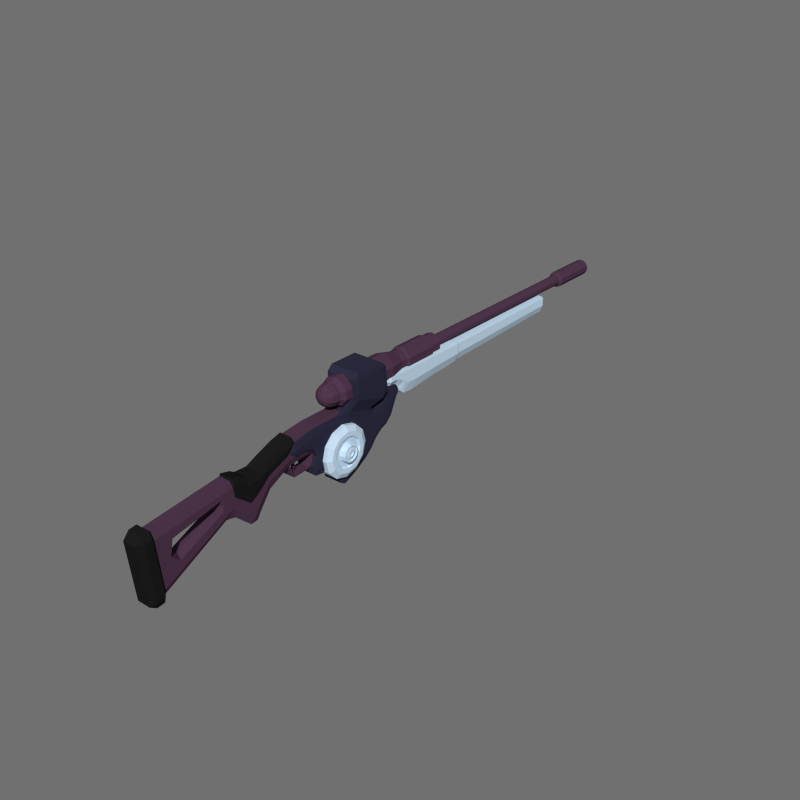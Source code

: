 # Source: Sniper_rifle.blend  (saved by Blender 2.69.0; exported with 4.5.12 LTS)
import bpy
from mathutils import Matrix  # noqa: F401  (used for matrix-valued properties, if any)

bpy.ops.wm.read_factory_settings(use_empty=True)
scene = bpy.context.scene
scene.name = 'Scene'

# ---- collections
col_collection_1 = bpy.data.collections.new('Collection 1'); scene.collection.children.link(col_collection_1)

# ---- materials (node trees are filled in below, after node groups)
mat_main = bpy.data.materials.new('Main')
mat_main.alpha_threshold = 0.0
mat_main.diffuse_color = (0.07999, 0.03811, 0.07191, 1.0)
mat_main.roughness = 0.5
mat_main.line_color = (0.0, 0.0, 0.0, 1.0)
mat_dark = bpy.data.materials.new('Dark')
mat_dark.alpha_threshold = 0.0
mat_dark.diffuse_color = (0.01222, 0.01222, 0.01222, 1.0)
mat_dark.roughness = 0.5
mat_dark.line_color = (0.0, 0.0, 0.0, 1.0)
mat_detail = bpy.data.materials.new('Detail')
mat_detail.alpha_threshold = 0.0
mat_detail.diffuse_color = (0.6025, 0.78, 0.9404, 1.0)
mat_detail.roughness = 0.5
mat_detail.line_color = (0.0, 0.0, 0.0, 1.0)
mat_mid = bpy.data.materials.new('Mid')
mat_mid.alpha_threshold = 0.0
mat_mid.diffuse_color = (0.02826, 0.02864, 0.0578, 1.0)
mat_mid.roughness = 0.5
mat_mid.line_color = (0.0, 0.0, 0.0, 1.0)

# ---- material node trees

# ---- world
world_world = bpy.data.worlds.new('World'); scene.world = world_world
world_world.color = (0.1626, 0.1626, 0.1626)
world_world.use_sun_shadow = False
world_world.sun_shadow_jitter_overblur = 0.0
world_world.cycles.sampling_method = 'NONE'
world_world.cycles.sample_map_resolution = 256
world_world.light_settings.ao_factor = 0.8293

# ---- meshes
me_cube = bpy.data.meshes.new('Cube')
me_cube.from_pydata([(-0.1109, -1.901, -0.9341), (-0.1305, -2.204, 0.2194), (-0.1478, -1.909, -0.8266), (-0.1305, -2.313, 0.08948), (-0.1109, -2.012, 0.1603), (-0.1478, -2.001, 0.05518), (-0.1109, -0.6723, -0.2995), (-0.1478, -0.5489, -0.1479), (-0.1109, -0.4966, -0.3369), (-0.1109, -0.555, 0.3191), (0.1109, -1.901, -0.9341), (0.1478, -1.909, -0.8266), (-0.174, -2.191, 0.09566), (0.1109, -2.012, 0.1603), (-0.1305, -2.202, -0.9858), (0.1478, -2.001, 0.05518), (0.1109, -0.4966, -0.3369), (0.1478, -0.5489, -0.1479), (0.1109, -0.6723, -0.2995), (0.1109, -0.555, 0.3191), (-0.1109, -0.06101, -0.5973), (-0.1109, -0.1941, -0.6146), (-0.1478, -0.1464, -0.5173), (0.1109, -0.06101, -0.5973), (0.1478, -0.1464, -0.5173), (0.1109, -0.1941, -0.6146), (-0.1478, 0.003404, -0.2844), (-0.1109, 0.01563, -0.4778), (0.1109, 0.01563, -0.4778), (0.1478, 0.003404, -0.2844), (-0.1478, 0.2137, -0.01415), (-0.1109, 0.2306, -0.185), (0.1109, 0.2306, -0.185), (0.1478, 0.2137, -0.01415), (-0.1478, 0.6067, 0.1342), (-0.1109, 0.6391, 0.02206), (0.1109, 0.6391, 0.02206), (0.1478, 0.6067, 0.1342), (-0.1109, 0.7382, 0.4844), (-0.1478, 0.7685, 0.3783), (-0.1478, 0.8318, 0.1568), (-0.1109, 0.8638, 0.04469), (0.1109, 0.8638, 0.04469), (0.1478, 0.8318, 0.1568), (0.1478, 0.7685, 0.3783), (0.1109, 0.7382, 0.4844), (-0.1109, 1.165, 0.5312), (-0.1478, 1.182, 0.4237), (-0.1478, 1.225, 0.1601), (-0.1109, 1.243, 0.04793), (0.1109, 1.243, 0.04793), (0.1478, 1.225, 0.1601), (0.1478, 1.182, 0.4237), (0.1109, 1.165, 0.5312), (-0.1478, 1.805, 0.4237), (-0.1109, 1.805, 0.5312), (-0.1109, 1.909, 0.4269), (-0.1478, 1.805, 0.1601), (-0.1109, 1.909, 0.1522), (-0.1109, 1.805, 0.04793), (0.1109, 1.805, 0.04793), (0.1109, 1.909, 0.1522), (0.1478, 1.805, 0.1601), (0.1109, 1.805, 0.5312), (0.1478, 1.805, 0.4237), (0.1109, 1.909, 0.4269), (-0.03696, 0.8638, 0.04469), (0.03696, 0.8638, 0.04469), (-0.1305, -2.073, -1.069), (-0.1478, -1.955, -0.3857), (-0.174, -2.083, -0.9424), (0.1478, -1.955, -0.3857), (-0.1109, 1.909, 0.2896), (-0.1478, 1.805, 0.2919), (0.1478, 1.805, 0.2919), (0.1109, 1.909, 0.2896), (-0.1478, -0.511, 0.03531), (-0.1478, -0.1982, -0.2183), (0.1478, -0.511, 0.03531), (0.1478, -0.1982, -0.2183), (-0.1478, -0.008308, -0.09917), (0.1478, -0.008308, -0.09917), (-0.1478, 0.2041, 0.08307), (0.1478, 0.2041, 0.08307), (-0.1478, 0.5798, 0.2276), (0.1478, 0.5798, 0.2276), (-0.1478, 0.8001, 0.2675), (0.1478, 0.8001, 0.2675), (-0.1478, 1.204, 0.2919), (0.1478, 1.204, 0.2919), (0.1478, -0.535, 0.2145), (-0.1478, -0.542, 0.2141), (-0.161, -0.4532, 0.2553), (-0.1208, -0.5323, 0.3524), (-0.1208, -0.3461, 0.3059), (0.161, -0.4532, 0.2553), (0.1208, -0.3461, 0.3059), (0.1208, -0.5323, 0.3524), (0.161, -0.5129, 0.2515), (0.161, -0.2377, 0.1223), (0.1208, -0.2604, 0.2531), (-0.1208, -0.2604, 0.2531), (-0.161, -0.2377, 0.1223), (0.161, -0.01566, 0.1274), (0.1208, -0.02271, 0.2388), (-0.1208, -0.02271, 0.2388), (-0.161, -0.01566, 0.1274), (0.161, 0.1915, 0.2184), (0.1208, 0.1807, 0.3281), (-0.1208, 0.1807, 0.3281), (-0.161, 0.1915, 0.2184), (0.161, 0.5374, 0.3542), (0.1208, 0.5079, 0.4566), (-0.1208, 0.5079, 0.4566), (-0.161, 0.5374, 0.3542), (0.161, 0.7457, 0.4096), (0.1208, 0.7165, 0.5121), (-0.1208, 0.7165, 0.5121), (-0.161, 0.7457, 0.4096), (0.161, -0.4898, 0.07842), (0.161, -0.1877, -0.1665), (0.161, -0.004353, -0.05143), (0.161, 0.2008, 0.1245), (0.161, 0.5635, 0.2641), (-0.161, -0.4898, 0.07842), (-0.161, -0.1877, -0.1665), (-0.161, -0.004353, -0.05143), (-0.161, 0.2008, 0.1245), (-0.161, 0.5635, 0.2641), (-0.161, -0.5197, 0.251), (-0.1109, 0.6685, 0.02502), (-0.1478, 0.6362, 0.1372), (0.1109, 0.6685, 0.02502), (0.1478, 0.6362, 0.1372), (0.03696, 0.6685, 0.02502), (-0.03696, 0.6685, 0.02502), (-0.1109, 0.7185, -0.1938), (-0.1109, 0.7481, -0.1931), (0.1109, 0.7185, -0.1938), (0.1109, 0.7481, -0.1931), (0.03696, 0.7481, -0.1931), (-0.03696, 0.7481, -0.1931), (-0.1109, 0.7254, -0.2079), (0.1109, 0.7254, -0.2079), (-0.1109, 0.7558, -0.2246), (0.1109, 0.7558, -0.2246), (0.1478, 1.133, 0.4183), (0.1109, 1.114, 0.5256), (-0.1478, 1.133, 0.4183), (-0.1109, 1.114, 0.5256), (-0.1109, 1.198, 0.04754), (-0.1478, 1.178, 0.1597), (0.1109, 1.198, 0.04754), (0.1478, 1.178, 0.1597), (0.03696, 1.198, 0.04754), (-0.03696, 1.198, 0.04754), (0.1478, 1.156, 0.289), (-0.1478, 1.156, 0.289), (-0.1109, 1.074, -0.1819), (0.1109, 1.074, -0.1819), (0.03696, 1.074, -0.1819), (-0.03696, 1.074, -0.1819), (-0.1109, 1.082, -0.2134), (0.1109, 1.082, -0.2134), (-0.1109, 1.127, -0.149), (0.1109, 1.127, -0.149), (0.03696, 1.127, -0.149), (-0.03696, 1.127, -0.149), (-0.1109, 1.15, -0.1719), (0.1109, 1.15, -0.1719), (0.1478, -0.7544, -0.116), (0.1478, -1.594, -0.4937), (0.1478, -1.754, -0.3538), (0.1478, -1.695, -0.07321), (0.1478, -0.73, -0.005425), (0.1478, -0.7548, 0.1001), (-0.1478, -1.594, -0.4938), (-0.1478, -0.7544, -0.116), (-0.1478, -1.754, -0.3538), (-0.1478, -0.7604, 0.09952), (-0.1478, -1.695, -0.07325), (-0.1478, -0.73, -0.005458), (-6.598e-17, -0.8143, -0.1297), (-6.988e-17, -1.673, -0.332), (-6.586e-17, -0.7923, -0.03615), (-6.573e-17, -0.8184, 0.05261), (-5.06e-17, -1.543, -0.4458), (-7.114e-17, -1.634, -0.1018), (-0.2603, 2.933, 0.6491), (0.2603, 3.126, 0.6297), (0.2603, 2.933, 0.6491), (5.354e-17, 2.81, 0.6415), (5.354e-17, 2.943, 0.5277), (5.354e-17, 2.922, 0.7262), (-0.2603, 3.284, 0.5349), (5.354e-17, 3.098, 0.4978), (5.354e-17, 3.155, 0.7276), (-0.2603, 3.126, 0.6297), (0.2603, 3.574, 0.4809), (0.2603, 3.284, 0.5349), (5.354e-17, 3.186, 0.3172), (5.354e-17, 3.382, 0.7276), (5.354e-17, 4.145, 0.7276), (5.354e-17, 3.501, 0.2093), (5.354e-17, 3.647, 0.7276), (-0.2603, 3.574, 0.4809), (-0.2603, 4.129, 0.513), (0.2603, 4.129, 0.513), (5.354e-17, 4.113, 0.2747), (-0.1952, 2.94, 0.5581), (-0.1952, 2.849, 0.6434), (-0.2628, 2.925, 0.7262), (-0.2603, 3.037, 0.6481), (5.354e-17, 3.037, 0.5279), (5.354e-17, 3.037, 0.7276), (0.2603, 3.037, 0.6481), (0.1952, 2.94, 0.5581), (0.2628, 2.925, 0.7262), (0.1952, 2.849, 0.6434), (5.354e-17, 2.858, 0.5485), (5.354e-17, 2.812, 0.7262), (-0.2603, 3.207, 0.5924), (5.354e-17, 3.142, 0.43), (5.354e-17, 3.271, 0.7276), (0.2603, 3.207, 0.5924), (0.1952, 3.105, 0.5308), (0.2628, 3.148, 0.7276), (-0.1952, 3.105, 0.5308), (-0.2628, 3.148, 0.7276), (-0.2603, 3.394, 0.4875), (5.354e-17, 3.287, 0.2225), (5.354e-17, 3.502, 0.7276), (0.2603, 3.394, 0.4875), (-0.2628, 3.357, 0.7276), (-0.1952, 3.211, 0.3716), (0.1952, 3.211, 0.3716), (0.2628, 3.357, 0.7276), (-0.2603, 3.82, 0.4958), (5.354e-17, 3.79, 0.2394), (5.354e-17, 3.85, 0.7276), (0.2603, 3.82, 0.4958), (0.1952, 3.519, 0.2772), (0.2628, 3.629, 0.7276), (-0.1952, 3.519, 0.2772), (-0.2628, 3.629, 0.7276), (-0.2603, 4.748, 0.5318), (5.354e-17, 4.732, 0.3132), (5.354e-17, 4.763, 0.7276), (0.2603, 4.748, 0.5318), (0.2628, 4.141, 0.7276), (-0.2628, 4.141, 0.7276), (-0.1952, 4.117, 0.3343), (0.1952, 4.117, 0.3343), (-0.1446, 2.877, 0.5757), (-0.1956, 2.849, 0.7262), (-0.1952, 3.037, 0.5579), (-0.2628, 3.037, 0.7276), (0.1446, 2.877, 0.5757), (0.1956, 2.849, 0.7262), (0.1952, 3.037, 0.5579), (0.2628, 3.037, 0.7276), (-0.2628, 3.255, 0.7276), (-0.1952, 3.158, 0.4706), (0.1952, 3.158, 0.4706), (0.2628, 3.255, 0.7276), (-0.2628, 3.475, 0.7276), (-0.1952, 3.314, 0.2888), (0.1952, 3.314, 0.2888), (0.2628, 3.475, 0.7276), (-0.2628, 3.843, 0.7276), (-0.1952, 3.797, 0.3035), (0.1952, 3.797, 0.3035), (0.2628, 3.843, 0.7276), (-0.2628, 4.759, 0.7276), (-0.1952, 4.736, 0.3679), (0.1952, 4.736, 0.3679), (0.2628, 4.759, 0.7276), (-0.1547, 7.307, 0.4232), (0.1547, 7.307, 0.4232), (-0.2065, 7.307, 0.7073), (0.2065, 7.307, 0.7073), (0.2062, 7.307, 0.5526), (-1.145e-10, 7.307, 0.38), (-1.145e-10, 7.307, 0.7073), (-0.2062, 7.307, 0.5526), (-0.2425, 4.785, 0.5317), (5.354e-17, 4.799, 0.7135), (5.354e-17, 4.771, 0.3286), (0.2425, 4.785, 0.5317), (0.2429, 4.795, 0.7135), (-0.2429, 4.795, 0.7135), (0.1819, 4.774, 0.3794), (-0.1819, 4.774, 0.3794), (-0.1547, 7.523, 0.4232), (0.1547, 7.523, 0.4232), (-0.2065, 7.523, 0.7073), (0.2065, 7.523, 0.7073), (0.2062, 7.523, 0.5526), (-1.145e-10, 7.523, 0.38), (-1.145e-10, 7.523, 0.7073), (-0.2062, 7.523, 0.5526), (-0.107, 7.583, 0.4628), (0.107, 7.583, 0.4628), (-0.1429, 7.583, 0.7052), (0.1429, 7.583, 0.7052), (0.1427, 7.583, 0.5733), (-7.924e-11, 7.581, 0.426), (-7.924e-11, 7.619, 0.7052), (-0.1427, 7.583, 0.5733), (8.386e-06, 7.619, 0.5733), (1.953e-06, 7.602, 0.4603), (1.664e-16, 1.835, 0.5598), (5.082e-17, 3.003, 0.5598), (0.153, 1.835, 0.6095), (0.153, 3.003, 0.6095), (0.2475, 1.835, 0.7396), (0.2475, 3.003, 0.7396), (0.2475, 1.835, 0.9005), (0.2475, 3.003, 0.9005), (0.153, 1.835, 1.031), (0.153, 3.003, 1.031), (-2.275e-08, 1.835, 1.08), (-2.275e-08, 3.003, 1.08), (-0.153, 1.835, 1.031), (-0.153, 3.003, 1.031), (-0.2475, 1.835, 0.9005), (-0.2475, 3.003, 0.9005), (-0.2475, 1.835, 0.7396), (-0.2475, 3.003, 0.7396), (-0.153, 1.835, 0.6095), (-0.153, 3.003, 0.6095), (1.479e-09, 1.776, 0.6094), (0.1238, 1.776, 0.6497), (0.2003, 1.776, 0.755), (0.2003, 1.776, 0.8851), (0.1238, 1.776, 0.9904), (-1.693e-08, 1.776, 1.031), (-0.1238, 1.776, 0.9904), (-0.2003, 1.776, 0.8851), (-0.2003, 1.776, 0.755), (-0.1238, 1.776, 0.6497), (1.479e-09, 1.714, 0.6094), (0.1238, 1.714, 0.6497), (0.2003, 1.714, 0.755), (0.2003, 1.714, 0.8851), (0.1238, 1.714, 0.9904), (-1.693e-08, 1.714, 1.031), (-0.1238, 1.714, 0.9904), (-0.2003, 1.714, 0.8851), (-0.2003, 1.714, 0.755), (-0.1238, 1.714, 0.6497), (2.986e-09, 1.606, 0.632), (0.1105, 1.606, 0.6679), (0.1788, 1.606, 0.7619), (0.1788, 1.606, 0.8781), (0.1105, 1.606, 0.9721), (-1.345e-08, 1.606, 1.008), (-0.1105, 1.606, 0.9721), (-0.1788, 1.606, 0.8781), (-0.1788, 1.606, 0.7619), (-0.1105, 1.606, 0.6679), (5.572e-09, 1.544, 0.6709), (0.08769, 1.544, 0.6993), (0.1419, 1.544, 0.7739), (0.1419, 1.544, 0.8661), (0.08769, 1.544, 0.9407), (-7.471e-09, 1.544, 0.9692), (-0.08769, 1.544, 0.9407), (-0.1419, 1.544, 0.8661), (-0.1419, 1.544, 0.7739), (-0.08769, 1.544, 0.6993), (1.051e-08, 1.498, 0.7449), (0.04416, 1.498, 0.7593), (0.07145, 1.498, 0.7968), (0.07145, 1.498, 0.8433), (0.04416, 1.498, 0.8808), (3.939e-09, 1.498, 0.8952), (-0.04416, 1.498, 0.8808), (-0.07145, 1.498, 0.8433), (-0.07145, 1.498, 0.7968), (-0.04416, 1.498, 0.7593), (-0.03708, 1.498, 0.8831), (0.04416, 1.486, 0.7968), (-0.04201, 1.486, 0.7968), (8.237e-09, 1.479, 0.7968), (0.04416, 1.486, 0.8433), (-0.03936, 1.486, 0.8433), (6.208e-09, 1.479, 0.8433), (2.807e-09, 1.744, 0.6294), (-0.1121, 1.744, 0.6658), (-0.1813, 1.744, 0.879), (-0.1121, 1.744, 0.9743), (0.1121, 1.744, 0.9743), (0.1813, 1.744, 0.879), (0.1121, 1.744, 0.6658), (-0.1813, 1.744, 0.7611), (-1.386e-08, 1.744, 1.011), (0.1813, 1.744, 0.7611), (0.1096, 3.299, 0.6692), (8.217e-08, 3.299, 0.6336), (0.1773, 3.299, 0.7624), (0.1773, 3.299, 0.8776), (0.1096, 3.299, 0.9708), (6.587e-08, 3.299, 1.006), (-0.1096, 3.299, 0.9708), (-0.1773, 3.299, 0.8776), (-0.1773, 3.299, 0.7624), (-0.1096, 3.299, 0.6692), (0.1096, 4.326, 0.6692), (-2.357e-07, 4.326, 0.6336), (0.1773, 4.326, 0.7624), (0.1773, 4.326, 0.8776), (0.1096, 4.326, 0.9708), (-2.52e-07, 4.326, 1.006), (-0.1096, 4.326, 0.9708), (-0.1773, 4.326, 0.8776), (-0.1773, 4.326, 0.7624), (-0.1096, 4.326, 0.6692), (0.06194, 4.378, 0.7348), (-2.276e-07, 4.378, 0.7147), (0.1002, 4.378, 0.7875), (0.1002, 4.378, 0.8526), (0.06194, 4.378, 0.9053), (-2.369e-07, 4.378, 0.9254), (-0.06194, 4.378, 0.9053), (-0.1002, 4.378, 0.8526), (-0.1002, 4.378, 0.7875), (-0.06194, 4.378, 0.7348), (0.06194, 8.25, 0.7348), (4.876e-07, 8.25, 0.7147), (0.1002, 8.25, 0.7875), (0.1002, 8.25, 0.8526), (0.06194, 8.25, 0.9053), (4.783e-07, 8.25, 0.9254), (-0.06194, 8.25, 0.9053), (-0.1002, 8.25, 0.8526), (-0.1002, 8.25, 0.7875), (-0.06194, 8.25, 0.7348), (0.09104, 8.28, 0.6947), (4.834e-07, 8.28, 0.6652), (0.1473, 8.28, 0.7722), (0.1473, 8.28, 0.8679), (0.09104, 8.28, 0.9453), (4.699e-07, 8.28, 0.9749), (-0.09104, 8.28, 0.9453), (-0.1473, 8.28, 0.8679), (-0.1473, 8.28, 0.7722), (-0.09104, 8.28, 0.6947), (0.09104, 9.222, 0.6947), (4.834e-07, 9.222, 0.6652), (0.1473, 9.222, 0.7722), (0.1473, 9.222, 0.8679), (0.09104, 9.222, 0.9453), (4.699e-07, 9.222, 0.9749), (-0.09104, 9.222, 0.9453), (-0.1473, 9.222, 0.8679), (-0.1473, 9.222, 0.7722), (-0.09104, 9.222, 0.6947), (0.05346, 9.222, 0.7465), (4.888e-07, 9.222, 0.7291), (0.08651, 9.222, 0.7919), (0.08651, 9.222, 0.8481), (0.05346, 9.222, 0.8936), (4.808e-07, 9.222, 0.911), (-0.05346, 9.222, 0.8936), (-0.08651, 9.222, 0.8481), (-0.08651, 9.222, 0.7919), (-0.05346, 9.222, 0.7465), (0.05346, 7.776, 0.7465), (-5.272e-06, 7.776, 0.7291), (0.0865, 7.776, 0.7919), (0.0865, 7.776, 0.8481), (0.05346, 7.776, 0.8936), (-5.28e-06, 7.776, 0.911), (-0.05347, 7.776, 0.8936), (-0.08651, 7.776, 0.8481), (-0.08651, 7.776, 0.7919), (-0.05347, 7.776, 0.7465), (-0.1773, 3.435, 0.8776), (-0.1773, 3.435, 0.7624), (0.1096, 3.435, 0.9708), (2.355e-08, 3.435, 1.006), (0.1096, 3.435, 0.6692), (0.1773, 3.435, 0.7624), (-0.1096, 3.435, 0.6692), (-0.1096, 3.435, 0.9708), (0.1773, 3.435, 0.8776), (3.985e-08, 3.435, 0.6336), (-0.1773, 4.122, 0.8776), (0.1096, 4.122, 0.9708), (0.1096, 4.122, 0.6692), (-0.1773, 4.122, 0.7624), (-1.887e-07, 4.122, 1.006), (0.1773, 4.122, 0.7624), (-0.1096, 4.122, 0.6692), (-0.1096, 4.122, 0.9708), (0.1773, 4.122, 0.8776), (-1.724e-07, 4.122, 0.6336), (-0.2076, 4.091, 0.7526), (-0.2076, 3.466, 0.7526), (-2.117e-07, 4.091, 1.038), (3.687e-08, 3.466, 1.038), (0.2076, 4.091, 0.7526), (0.2076, 3.466, 0.7526), (-0.1283, 4.091, 0.6434), (-0.1283, 3.466, 0.6434), (-0.1283, 4.091, 0.9966), (-0.1283, 3.466, 0.9966), (0.2076, 4.091, 0.8875), (0.2076, 3.466, 0.8875), (-1.927e-07, 4.091, 0.6017), (5.595e-08, 3.466, 0.6017), (0.1283, 3.466, 0.6434), (0.1283, 3.466, 0.9966), (-0.2076, 3.466, 0.8875), (-0.2076, 4.091, 0.8875), (0.1283, 4.091, 0.9966), (0.1283, 4.091, 0.6434), (0.2646, 2.256, -0.1567), (0.2646, 2.193, -0.3923), (0.2646, 2.02, -0.5647), (0.2646, 1.785, -0.6278), (0.2646, 1.549, -0.5647), (0.2646, 1.377, -0.3923), (0.2646, 1.314, -0.1567), (0.2646, 1.377, 0.07877), (0.2646, 1.549, 0.2512), (0.2646, 1.785, 0.3143), (0.2646, 2.02, 0.2512), (0.2646, 2.193, 0.07877), (0.3154, 2.111, -0.3448), (0.3154, 2.161, -0.1567), (0.3154, 1.973, -0.4825), (0.3154, 1.785, -0.5329), (0.3154, 1.597, -0.4825), (0.3154, 1.459, -0.3448), (0.3154, 1.409, -0.1567), (0.3154, 1.459, 0.03134), (0.3154, 1.597, 0.169), (0.3154, 1.785, 0.2194), (0.3154, 1.973, 0.169), (0.3154, 2.111, 0.03134), (0.3154, 2.034, -0.3006), (0.3154, 2.073, -0.1567), (0.3154, 1.929, -0.4059), (0.3154, 1.785, -0.4445), (0.3154, 1.641, -0.4059), (0.3154, 1.536, -0.3006), (0.3154, 1.497, -0.1567), (0.3154, 1.536, -0.01288), (0.3154, 1.641, 0.09244), (0.3154, 1.785, 0.131), (0.3154, 1.929, 0.09244), (0.3154, 2.034, -0.01288), (0.279, 2.017, -0.2906), (0.279, 2.053, -0.1567), (0.279, 1.919, -0.3886), (0.279, 1.785, -0.4244), (0.279, 1.651, -0.3886), (0.279, 1.553, -0.2906), (0.279, 1.517, -0.1567), (0.279, 1.553, -0.0229), (0.279, 1.651, 0.07508), (0.279, 1.785, 0.1109), (0.279, 1.919, 0.07508), (0.279, 2.017, -0.0229), (0.279, 1.935, -0.2433), (0.279, 1.958, -0.1567), (0.279, 1.872, -0.3067), (0.279, 1.785, -0.3299), (0.279, 1.698, -0.3067), (0.279, 1.635, -0.2433), (0.279, 1.612, -0.1567), (0.279, 1.635, -0.07018), (0.279, 1.698, -0.006806), (0.279, 1.785, 0.01639), (0.279, 1.872, -0.006805), (0.279, 1.935, -0.07018), (0.3798, 1.921, -0.2351), (0.3798, 1.942, -0.1567), (0.3798, 1.863, -0.2925), (0.3798, 1.785, -0.3135), (0.3798, 1.707, -0.2925), (0.3798, 1.649, -0.2351), (0.3798, 1.628, -0.1567), (0.3798, 1.649, -0.07835), (0.3798, 1.707, -0.02095), (0.3798, 1.785, 5.402e-05), (0.3798, 1.863, -0.02095), (0.3798, 1.921, -0.07835), (0.385, 1.904, -0.2253), (0.385, 1.922, -0.1567), (0.385, 1.854, -0.2755), (0.385, 1.785, -0.2939), (0.385, 1.716, -0.2755), (0.385, 1.666, -0.2253), (0.385, 1.648, -0.1567), (0.385, 1.666, -0.08818), (0.385, 1.716, -0.03798), (0.385, 1.785, -0.0196), (0.385, 1.854, -0.03798), (0.385, 1.904, -0.08817), (0.3661, 1.882, -0.2129), (0.3661, 1.897, -0.1567), (0.3661, 1.841, -0.2541), (0.3661, 1.785, -0.2691), (0.3661, 1.729, -0.2541), (0.3661, 1.688, -0.2129), (0.3661, 1.673, -0.1567), (0.3661, 1.688, -0.1005), (0.3661, 1.729, -0.05941), (0.3661, 1.785, -0.04435), (0.3661, 1.841, -0.05941), (0.3661, 1.882, -0.1005), (0.3817, 1.829, -0.1822), (0.3817, 1.836, -0.1567), (0.3817, 1.81, -0.2009), (0.3817, 1.785, -0.2077), (0.3817, 1.759, -0.2009), (0.3817, 1.741, -0.1822), (0.3817, 1.734, -0.1567), (0.3817, 1.741, -0.1312), (0.3817, 1.759, -0.1126), (0.3817, 1.785, -0.1058), (0.3817, 1.81, -0.1126), (0.3817, 1.829, -0.1312), (0.3614, 1.829, -0.1822), (0.3614, 1.836, -0.1567), (0.3614, 1.81, -0.2009), (0.3614, 1.785, -0.2077), (0.3614, 1.759, -0.2009), (0.3614, 1.741, -0.1822), (0.3614, 1.734, -0.1567), (0.3614, 1.741, -0.1312), (0.3614, 1.759, -0.1126), (0.3614, 1.785, -0.1058), (0.3614, 1.81, -0.1126), (0.3614, 1.829, -0.1312), (-0.2646, 2.256, -0.1567), (-0.2646, 2.193, -0.3923), (-0.2646, 2.02, -0.5647), (-0.2646, 1.785, -0.6278), (-0.2646, 1.549, -0.5647), (-0.2646, 1.377, -0.3923), (-0.2646, 1.314, -0.1567), (-0.2646, 1.377, 0.07877), (-0.2646, 1.549, 0.2512), (-0.2646, 1.785, 0.3143), (-0.2646, 2.02, 0.2512), (-0.2646, 2.193, 0.07877), (-2.108e-17, 2.256, -0.1567), (-2.108e-17, 2.193, -0.3923), (-2.108e-17, 2.02, -0.5647), (-2.108e-17, 1.785, -0.6278), (-2.108e-17, 1.549, -0.5647), (-2.108e-17, 1.377, -0.3923), (-2.108e-17, 1.314, -0.1567), (-2.108e-17, 1.377, 0.07877), (-2.108e-17, 1.549, 0.2512), (-2.108e-17, 1.785, 0.3143), (-2.108e-17, 2.02, 0.2512), (-2.108e-17, 2.193, 0.07877), (-0.3154, 2.111, -0.3448), (-0.3154, 2.161, -0.1567), (-0.3154, 1.973, -0.4825), (-0.3154, 1.785, -0.5329), (-0.3154, 1.597, -0.4825), (-0.3154, 1.459, -0.3448), (-0.3154, 1.409, -0.1567), (-0.3154, 1.459, 0.03134), (-0.3154, 1.597, 0.169), (-0.3154, 1.785, 0.2194), (-0.3154, 1.973, 0.169), (-0.3154, 2.111, 0.03134), (-0.3154, 2.034, -0.3006), (-0.3154, 2.073, -0.1567), (-0.3154, 1.929, -0.4059), (-0.3154, 1.785, -0.4445), (-0.3154, 1.641, -0.4059), (-0.3154, 1.536, -0.3006), (-0.3154, 1.497, -0.1567), (-0.3154, 1.536, -0.01288), (-0.3154, 1.641, 0.09244), (-0.3154, 1.785, 0.131), (-0.3154, 1.929, 0.09244), (-0.3154, 2.034, -0.01288), (-0.279, 2.017, -0.2906), (-0.279, 2.053, -0.1567), (-0.279, 1.919, -0.3886), (-0.279, 1.785, -0.4244), (-0.279, 1.651, -0.3886), (-0.279, 1.553, -0.2906), (-0.279, 1.517, -0.1567), (-0.279, 1.553, -0.0229), (-0.279, 1.651, 0.07508), (-0.279, 1.785, 0.1109), (-0.279, 1.919, 0.07508), (-0.279, 2.017, -0.0229), (-0.279, 1.935, -0.2433), (-0.279, 1.958, -0.1567), (-0.279, 1.872, -0.3067), (-0.279, 1.785, -0.3299), (-0.279, 1.698, -0.3067), (-0.279, 1.635, -0.2433), (-0.279, 1.612, -0.1567), (-0.279, 1.635, -0.07018), (-0.279, 1.698, -0.006806), (-0.279, 1.785, 0.01639), (-0.279, 1.872, -0.006805), (-0.279, 1.935, -0.07018), (-0.3798, 1.921, -0.2351), (-0.3798, 1.942, -0.1567), (-0.3798, 1.863, -0.2925), (-0.3798, 1.785, -0.3135), (-0.3798, 1.707, -0.2925), (-0.3798, 1.649, -0.2351), (-0.3798, 1.628, -0.1567), (-0.3798, 1.649, -0.07835), (-0.3798, 1.707, -0.02095), (-0.3798, 1.785, 5.402e-05), (-0.3798, 1.863, -0.02095), (-0.3798, 1.921, -0.07835), (-0.385, 1.904, -0.2253), (-0.385, 1.922, -0.1567), (-0.385, 1.854, -0.2755), (-0.385, 1.785, -0.2939), (-0.385, 1.716, -0.2755), (-0.385, 1.666, -0.2253), (-0.385, 1.648, -0.1567), (-0.385, 1.666, -0.08818), (-0.385, 1.716, -0.03798), (-0.385, 1.785, -0.0196), (-0.385, 1.854, -0.03798), (-0.385, 1.904, -0.08817), (-0.3661, 1.882, -0.2129), (-0.3661, 1.897, -0.1567), (-0.3661, 1.841, -0.2541), (-0.3661, 1.785, -0.2691), (-0.3661, 1.729, -0.2541), (-0.3661, 1.688, -0.2129), (-0.3661, 1.673, -0.1567), (-0.3661, 1.688, -0.1005), (-0.3661, 1.729, -0.05941), (-0.3661, 1.785, -0.04435), (-0.3661, 1.841, -0.05941), (-0.3661, 1.882, -0.1005), (-0.3817, 1.829, -0.1822), (-0.3817, 1.836, -0.1567), (-0.3817, 1.81, -0.2009), (-0.3817, 1.785, -0.2077), (-0.3817, 1.759, -0.2009), (-0.3817, 1.741, -0.1822), (-0.3817, 1.734, -0.1567), (-0.3817, 1.741, -0.1312), (-0.3817, 1.759, -0.1126), (-0.3817, 1.785, -0.1058), (-0.3817, 1.81, -0.1126), (-0.3817, 1.829, -0.1312), (-0.3614, 1.829, -0.1822), (-0.3614, 1.836, -0.1567), (-0.3614, 1.81, -0.2009), (-0.3614, 1.785, -0.2077), (-0.3614, 1.759, -0.2009), (-0.3614, 1.741, -0.1822), (-0.3614, 1.734, -0.1567), (-0.3614, 1.741, -0.1312), (-0.3614, 1.759, -0.1126), (-0.3614, 1.785, -0.1058), (-0.3614, 1.81, -0.1126), (-0.3614, 1.829, -0.1312), (-0.1747, 0.7476, 0.1718), (-0.1747, 0.6463, 0.2547), (-0.1884, 0.743, 0.2695), (-0.1747, 0.6454, 0.2738), (-0.1747, 0.7343, 0.3962), (-0.1884, 0.7415, 0.2975), (-0.1747, 0.8769, 0.1909), (-0.1884, 0.8581, 0.2865), (-0.1884, 1.06, 0.2685), (-0.1747, 1.058, 0.1583), (-0.1747, 0.8317, 0.4225), (-0.1747, 1.023, 0.4553), (-0.1884, 1.042, 0.3592), (-0.1884, 0.8502, 0.3267), (0.1747, 0.7476, 0.1718), (0.1884, 0.743, 0.2695), (0.1747, 0.6463, 0.2547), (0.1747, 0.7343, 0.3962), (0.1747, 0.6454, 0.2738), (0.1884, 0.7415, 0.2975), (0.1747, 1.058, 0.1583), (0.1884, 1.06, 0.2685), (0.1884, 0.8581, 0.2865), (0.1747, 0.8769, 0.1909), (0.1747, 1.023, 0.4553), (0.1747, 0.8317, 0.4225), (0.1884, 0.8502, 0.3267), (0.1884, 1.042, 0.3592), (-0.1884, 1.338, 0.3747), (-0.1884, 1.143, 0.367), (-0.1747, 1.144, 0.4646), (-0.1747, 1.338, 0.472), (-0.1884, 1.337, 0.1557), (-0.1884, 1.298, -0.03878), (-0.1747, 1.193, -0.02681), (-0.1747, 1.155, 0.1054), (-0.1884, 1.143, 0.2228), (0.1747, 1.193, -0.02681), (0.1884, 1.298, -0.03878), (0.1884, 1.337, 0.1557), (0.1884, 1.143, 0.2228), (0.1747, 1.155, 0.1054), (0.1747, 1.338, 0.472), (0.1747, 1.144, 0.4646), (0.1884, 1.143, 0.367), (0.1884, 1.338, 0.3747), (-0.1884, 1.947, 0.3393), (-0.1884, 1.753, 0.374), (-0.1747, 1.753, 0.4713), (-0.1861, 1.899, 0.5551), (-0.2014, 1.96, 0.4698), (-0.1884, 1.947, 0.1292), (-0.1884, 1.885, -0.05522), (-0.1884, 1.651, -0.03938), (-0.1884, 1.753, 0.155), (0.1884, 1.947, 0.1292), (0.1884, 1.753, 0.155), (0.1884, 1.651, -0.03938), (0.1884, 1.885, -0.05522), (0.1861, 1.899, 0.5551), (0.1747, 1.753, 0.4713), (0.1884, 1.753, 0.374), (0.1884, 1.947, 0.3393), (0.2014, 1.96, 0.4698), (0.1747, 1.111, -0.1787), (0.1747, 1.133, -0.3324), (0.1884, 1.184, -0.2463), (-0.1747, 1.133, -0.3324), (-0.1747, 1.111, -0.1787), (-0.1884, 1.184, -0.2463), (0.1884, 1.781, -0.1884), (0.1884, 1.555, -0.1618), (0.1747, 1.53, -0.2816), (0.1747, 1.711, -0.2684), (-0.1747, 1.711, -0.2684), (-0.1747, 1.53, -0.2816), (-0.1884, 1.555, -0.1618), (-0.1884, 1.781, -0.1884), (-0.1884, 1.642, 0.1552), (-0.1884, 1.597, -0.03929), (-0.1884, 1.365, -0.03889), (-0.1884, 1.448, 0.1555), (0.1884, 1.448, 0.1555), (0.1884, 1.365, -0.03889), (0.1884, 1.597, -0.03929), (0.1884, 1.642, 0.1552), (0.1747, 1.643, 0.4715), (0.1747, 1.448, 0.4718), (0.1884, 1.448, 0.3745), (0.1884, 1.643, 0.3742), (-0.1747, 1.448, 0.4718), (-0.1747, 1.643, 0.4715), (-0.1884, 1.643, 0.3742), (-0.1884, 1.448, 0.3745), (-0.1747, 1.316, -0.384), (-0.1747, 1.159, -0.3575), (-0.1884, 1.212, -0.2732), (-0.1884, 1.5, -0.1883), (0.1747, 1.159, -0.3575), (0.1747, 1.316, -0.384), (0.1884, 1.5, -0.1883), (0.1884, 1.212, -0.2732), (-0.1884, 2.531, 0.1677), (-0.1884, 2.337, 0.2188), (-0.2014, 2.378, 0.3419), (-0.1851, 2.522, 0.3336), (-0.1747, 2.529, 0.2682), (-0.1884, 2.337, 0.008762), (-0.1884, 2.531, -0.05374), (-0.1884, 2.468, -0.2377), (-0.1884, 2.27, -0.1744), (0.1884, 2.531, -0.05374), (0.1884, 2.337, 0.008762), (0.1884, 2.27, -0.1744), (0.1884, 2.468, -0.2377), (0.1851, 2.522, 0.3336), (0.2014, 2.378, 0.3419), (0.1884, 2.337, 0.2188), (0.1884, 2.531, 0.1677), (0.1747, 2.529, 0.2682), (0.1884, 2.167, -0.3075), (0.1747, 2.109, -0.3916), (0.1742, 2.118, -0.4699), (0.1878, 2.213, -0.5269), (0.1884, 2.362, -0.3727), (-0.1742, 2.118, -0.4699), (-0.1747, 2.109, -0.3916), (-0.1884, 2.167, -0.3075), (-0.1884, 2.362, -0.3727), (-0.1878, 2.213, -0.5269), (-0.1884, 2.798, 0.1062), (-0.1884, 2.607, 0.1499), (-0.1747, 2.615, 0.2478), (-0.1747, 2.762, 0.3077), (-0.1884, 2.866, 0.2904), (-0.1884, 2.516, -0.2545), (-0.1884, 2.59, -0.0739), (-0.1884, 2.785, -0.06303), (-0.1747, 2.768, -0.1732), (-0.1747, 2.617, -0.2836), (0.1747, 2.768, -0.1732), (0.1884, 2.785, -0.06303), (0.1884, 2.59, -0.0739), (0.1884, 2.516, -0.2545), (0.1747, 2.617, -0.2836), (0.1747, 2.762, 0.3077), (0.1747, 2.615, 0.2478), (0.1884, 2.607, 0.1499), (0.1884, 2.798, 0.1062), (0.1884, 2.866, 0.2904), (0.1744, 2.361, -0.5534), (0.1747, 2.505, -0.4275), (0.1884, 2.411, -0.3896), (0.188, 2.214, -0.5273), (-0.1744, 2.361, -0.5534), (-0.188, 2.214, -0.5273), (-0.1884, 2.411, -0.3896), (-0.1747, 2.505, -0.4275), (0.1734, 1.859, -0.5821), (0.1871, 1.903, -0.6734), (0.1875, 2.086, -0.6018), (0.1738, 2.038, -0.5171), (-0.1734, 1.859, -0.5821), (-0.1738, 2.038, -0.5171), (-0.1875, 2.086, -0.6018), (-0.1871, 1.903, -0.6734), (0.1734, 1.96, -0.7701), (0.1736, 2.134, -0.6867), (0.1874, 2.087, -0.602), (0.1871, 1.91, -0.6849), (-0.1734, 1.96, -0.7701), (-0.1871, 1.91, -0.6849), (-0.1874, 2.087, -0.602), (-0.1736, 2.134, -0.6867), (0.1734, 1.799, -0.5916), (0.1734, 1.718, -0.7031), (0.1871, 1.814, -0.6878), (-0.1734, 1.799, -0.5916), (-0.1871, 1.814, -0.6878), (-0.1734, 1.718, -0.7031), (0.1734, 1.832, -0.8182), (0.1871, 1.819, -0.7192), (0.1734, 1.726, -0.7563), (-0.1734, 1.832, -0.8182), (-0.1734, 1.726, -0.7563), (-0.1871, 1.819, -0.7192), (-0.2879, 1.989, 0.8073), (-0.3017, 2.087, 0.7832), (-0.2886, 2.067, 0.6554), (-0.2197, 1.941, 0.626), (0.2879, 1.989, 0.8073), (0.2197, 1.941, 0.626), (0.2886, 2.067, 0.6554), (0.3017, 2.087, 0.7832), (-0.2879, 2.795, 0.5705), (-0.2451, 2.718, 0.4307), (-0.2887, 2.664, 0.4815), (-0.3017, 2.694, 0.6075), (0.2879, 2.795, 0.5705), (0.3017, 2.694, 0.6075), (0.2887, 2.664, 0.4815), (0.2451, 2.718, 0.4307), (-0.2879, 1.988, 1.036), (-0.2879, 2.084, 1.133), (-0.3017, 2.085, 1.036), (0.2879, 1.988, 1.036), (0.3017, 2.085, 1.036), (0.2879, 2.084, 1.133), (-0.2879, 2.745, 1.037), (-0.3017, 2.648, 1.036), (-0.2879, 2.638, 1.133), (0.2879, 2.745, 1.037), (0.2879, 2.638, 1.133), (0.3017, 2.648, 1.036), (-0.1884, 2.939, 0.07489), (-0.1884, 3.023, 0.2554), (-0.1747, 3.12, 0.2305), (-0.1747, 3.036, 0.05505), (-0.1884, 2.897, -0.02188), (-0.1747, 3.008, -0.009612), (-0.1747, 2.878, -0.1325), (0.1747, 2.878, -0.1325), (0.1747, 3.008, -0.009612), (0.1884, 2.897, -0.02188), (0.1747, 3.12, 0.2305), (0.1884, 3.023, 0.2554), (0.1884, 2.939, 0.07489), (0.1747, 3.036, 0.05505), (-0.1747, 2.933, 0.5776), (-0.1747, 3.08, 0.64), (-0.1884, 3.031, 0.5509), (0.1747, 2.933, 0.5776), (0.1884, 3.031, 0.5509), (0.1747, 3.08, 0.64), (-0.1747, 3.263, 0.5064), (-0.1884, 3.163, 0.5235), (-0.1747, 3.213, 0.6125), (0.1747, 3.263, 0.5064), (0.1747, 3.213, 0.6125), (0.1884, 3.163, 0.5235), (-0.02573, 0.8092, 0.01714), (-0.02573, 0.7833, 0.07207), (-0.02573, 0.8862, 0.02954), (-0.02573, 0.9058, 0.05347), (0.02573, 0.8092, 0.01714), (0.02573, 0.7833, 0.07207), (0.02573, 0.8862, 0.02954), (0.02573, 0.9058, 0.05347), (-0.02573, 0.8494, -0.05034), (-0.02573, 0.8097, -0.05551), (0.02573, 0.8494, -0.05034), (0.02573, 0.8097, -0.05551), (-0.02573, 0.8534, -0.104), (-0.02573, 0.823, -0.1302), (0.02573, 0.8534, -0.104), (0.02573, 0.823, -0.1302), (-0.02573, 0.8848, -0.1405), (0.02573, 0.8848, -0.1405), (-0.174, -1.941, -0.9265), (-0.1305, -1.931, -1.053), (-0.174, -2.049, 0.1116), (-0.1305, -2.062, 0.2353), (0.1305, -1.931, -1.053), (0.174, -1.941, -0.9265), (0.174, -2.049, 0.1116), (0.1305, -2.062, 0.2353), (-0.174, -1.995, -0.4075), (0.174, -1.995, -0.4075), (0.1305, -2.202, -0.9858), (0.1305, -2.073, -1.069), (0.174, -2.083, -0.9424), (0.174, -2.191, 0.09566), (0.1305, -2.204, 0.2194), (0.1305, -2.313, 0.08948), (-0.1305, -2.257, -0.4481), (-0.174, -2.137, -0.4234), (0.1305, -2.257, -0.4481), (0.174, -2.137, -0.4234), (0.3771, 1.725, -0.1912), (0.3771, 1.716, -0.1567), (0.3771, 1.819, -0.2165), (0.3771, 1.785, -0.2257), (0.3771, 1.785, -0.0878), (0.3771, 1.819, -0.09704), (0.3771, 1.725, -0.1223), (0.3771, 1.751, -0.2165), (0.3771, 1.845, -0.1223), (0.3771, 1.854, -0.1567), (0.3771, 1.845, -0.1912), (0.3771, 1.751, -0.09704)], [], [(11, 17, 170, 171), (78, 17, 24, 79), (5, 91, 179, 180), (79, 24, 29, 81), (84, 39, 86), (81, 29, 33, 83), (135, 130, 41, 66), (83, 33, 37, 85), (157, 148, 47, 88), (85, 133, 43, 87), (88, 47, 54, 73), (156, 153, 51, 89), (89, 51, 62, 74), (3, 1, 12), (68, 14, 70), (6, 7, 8), (13, 4, 1031, 1035), (11, 71, 1037, 1033), (16, 17, 18), (20, 21, 22), (23, 24, 25), (54, 55, 56), (57, 58, 59), (60, 61, 62), (63, 64, 65), (6, 0, 2, 7), (2, 0, 1029, 1028), (4, 9, 91, 5), (10, 18, 17, 11), (19, 13, 15, 90), (10, 11, 1033, 1032), (21, 8, 7, 22), (16, 25, 24, 17), (22, 26, 27, 20), (29, 24, 23, 28), (31, 27, 26, 30), (28, 32, 33, 29), (32, 36, 37, 33), (30, 34, 35, 31), (130, 35, 34, 131), (132, 42, 43, 133), (146, 52, 53, 147), (148, 39, 38, 149), (150, 41, 40, 151), (152, 50, 51, 153), (72, 58, 57, 73), (74, 62, 61, 75), (50, 60, 62, 51), (63, 53, 52, 64), (48, 57, 59, 49), (54, 47, 46, 55), (6, 18, 10, 0), (55, 63, 65, 56), (60, 59, 58, 61), (25, 21, 20, 23), (0, 10, 1032, 1029), (5, 69, 1036, 1030), (18, 6, 8, 16), (46, 53, 63, 55), (50, 49, 59, 60), (53, 46, 149, 147), (56, 65, 75, 72), (32, 31, 35, 36), (132, 134, 67, 42), (134, 135, 66, 67), (90, 78, 119, 98), (45, 38, 117, 116), (38, 39, 118, 117), (23, 20, 27, 28), (28, 27, 31, 32), (80, 77, 125, 126), (16, 8, 21, 25), (19, 9, 4, 13), (15, 13, 1035, 1034), (39, 84, 128, 118), (82, 80, 126, 127), (85, 44, 115, 123), (44, 45, 116, 115), (91, 9, 93, 129), (84, 82, 127, 128), (71, 15, 1034, 1037), (58, 72, 75, 61), (64, 74, 75, 65), (56, 72, 73, 54), (4, 5, 1030, 1031), (69, 2, 1028, 1036), (52, 89, 74, 64), (146, 156, 89, 52), (48, 88, 73, 57), (78, 79, 120, 119), (151, 157, 88, 48), (76, 91, 129, 124), (30, 82, 84, 34), (131, 84, 86, 40), (26, 80, 82, 30), (22, 77, 80, 26), (81, 83, 122, 121), (7, 76, 77, 22), (91, 76, 181, 179), (90, 15, 173, 175), (9, 19, 97, 93), (124, 92, 102, 125), (83, 85, 123, 122), (77, 76, 124, 125), (19, 90, 98, 97), (44, 85, 87), (79, 81, 121, 120), (125, 102, 106, 126), (126, 106, 110, 127), (127, 110, 114, 128), (93, 94, 92), (96, 97, 95), (95, 99, 100, 96), (102, 92, 94, 101), (99, 103, 104, 100), (106, 102, 101, 105), (103, 107, 108, 104), (110, 106, 105, 109), (112, 108, 107, 111), (114, 110, 109, 113), (111, 115, 116, 112), (118, 114, 113, 117), (93, 97, 96, 94), (109, 108, 112, 113), (105, 104, 108, 109), (101, 100, 104, 105), (94, 96, 100, 101), (112, 116, 117, 113), (111, 123, 115), (107, 122, 123, 111), (103, 121, 122, 107), (99, 120, 121, 103), (95, 119, 120, 99), (98, 119, 95), (98, 95, 97), (124, 129, 92), (129, 93, 92), (118, 128, 114), (34, 84, 131), (36, 35, 136, 138), (134, 132, 139, 140), (36, 132, 133, 37), (41, 130, 131, 40), (85, 37, 133), (130, 135, 141, 137), (136, 137, 144, 142), (136, 142, 143, 138), (35, 130, 137, 136), (132, 36, 138, 139), (135, 134, 140, 141), (143, 142, 144, 145), (139, 138, 143, 145), (140, 139, 159, 160), (145, 144, 162, 163), (40, 86, 157, 151), (44, 87, 156, 146), (67, 66, 155, 154), (42, 67, 154, 152), (42, 152, 153, 43), (49, 150, 151, 48), (47, 148, 149, 46), (44, 146, 147, 45), (87, 43, 153, 156), (147, 149, 38, 45), (86, 39, 148, 157), (66, 41, 150, 155), (144, 137, 158, 162), (139, 145, 163, 159), (137, 141, 161, 158), (141, 140, 160, 161), (162, 168, 169, 163), (159, 163, 169, 165), (160, 159, 165, 166), (162, 158, 164, 168), (158, 161, 167, 164), (161, 160, 166, 167), (164, 167, 155, 150), (165, 169, 50, 152), (169, 168, 49, 50), (166, 165, 152, 154), (167, 166, 154, 155), (168, 164, 150, 49), (182, 184, 181, 177), (185, 187, 180, 179), (71, 11, 171, 172), (17, 78, 174, 170), (78, 90, 175, 174), (15, 71, 172, 173), (172, 171, 186, 183), (171, 170, 182, 186), (69, 5, 180, 178), (2, 69, 178, 176), (7, 2, 176, 177), (76, 7, 177, 181), (173, 172, 183, 187), (174, 175, 185, 184), (187, 183, 178, 180), (184, 185, 179, 181), (183, 186, 176, 178), (186, 182, 177, 176), (175, 173, 187, 185), (170, 174, 184, 182), (188, 209, 253, 210), (188, 210, 211), (188, 211, 256, 212), (188, 212, 255, 209), (189, 226, 260, 215), (189, 215, 259, 225), (189, 225, 263, 224), (189, 224, 264, 226), (190, 216, 259, 215), (190, 215, 260, 217), (190, 217, 218), (190, 218, 257, 216), (191, 219, 257, 218), (191, 218, 258, 220), (191, 220, 254, 210), (191, 210, 253, 219), (192, 209, 255, 213), (192, 213, 259, 216), (192, 216, 257, 219), (192, 219, 253, 209), (193, 217, 260, 214), (193, 214, 256, 211), (193, 211, 254, 220), (193, 220, 258, 217), (194, 234, 262, 221), (194, 221, 261, 233), (194, 233, 265, 229), (194, 229, 266, 234), (195, 225, 259, 213), (195, 213, 255, 227), (195, 227, 262, 222), (195, 222, 263, 225), (196, 228, 256, 214), (196, 214, 260, 226), (196, 226, 264, 223), (196, 223, 261, 228), (197, 227, 255, 212), (197, 212, 256, 228), (197, 228, 261, 221), (197, 221, 262, 227), (198, 242, 268, 232), (198, 232, 267, 241), (198, 241, 271, 240), (198, 240, 272, 242), (199, 236, 264, 224), (199, 224, 263, 235), (199, 235, 267, 232), (199, 232, 268, 236), (200, 235, 263, 222), (200, 222, 262, 234), (200, 234, 266, 230), (200, 230, 267, 235), (201, 233, 261, 223), (201, 223, 264, 236), (201, 236, 268, 231), (201, 231, 265, 233), (202, 250, 269, 239), (202, 239, 272, 249), (202, 249, 276, 247), (202, 247, 273, 250), (203, 241, 267, 230), (203, 230, 266, 243), (203, 243, 270, 238), (203, 238, 271, 241), (204, 244, 265, 231), (204, 231, 268, 242), (204, 242, 272, 239), (204, 239, 269, 244), (205, 243, 266, 229), (205, 229, 265, 244), (205, 244, 269, 237), (205, 237, 270, 243), (206, 251, 270, 237), (206, 237, 269, 250), (206, 250, 273, 245), (206, 245, 274, 251), (207, 249, 272, 240), (207, 240, 271, 252), (207, 252, 275, 248), (207, 248, 276, 249), (208, 252, 271, 238), (208, 238, 270, 251), (208, 251, 274, 246), (208, 246, 275, 252), (285, 292, 274, 245), (285, 245, 273, 290), (286, 290, 273, 247), (286, 247, 276, 289), (287, 291, 275, 246), (287, 246, 274, 292), (288, 289, 276, 248), (288, 248, 275, 291), (289, 288, 281, 280), (291, 287, 282, 278), (290, 286, 283, 279), (292, 285, 284, 277), (288, 291, 278, 281), (287, 292, 277, 282), (286, 289, 280, 283), (285, 290, 279, 284), (279, 283, 299, 295), (277, 284, 300, 293), (281, 278, 294, 297), (282, 277, 293, 298), (283, 280, 296, 299), (284, 279, 295, 300), (280, 281, 297, 296), (278, 282, 298, 294), (296, 297, 305, 304), (294, 298, 306, 302), (295, 299, 307, 303), (293, 300, 308, 301), (297, 294, 302, 305), (298, 293, 301, 306), (299, 296, 304, 307), (300, 295, 303, 308), (301, 310, 306), (305, 309, 307, 304), (307, 309, 308, 303), (306, 310, 302), (310, 301, 308, 309), (302, 310, 309, 305), (218, 217, 258), (211, 210, 254), (311, 312, 314, 313), (313, 314, 316, 315), (315, 316, 318, 317), (317, 318, 320, 319), (319, 320, 322, 321), (321, 322, 324, 323), (323, 324, 326, 325), (325, 326, 328, 327), (316, 314, 398, 400), (327, 328, 330, 329), (329, 330, 312, 311), (325, 327, 339, 338), (389, 388, 341, 350), (323, 325, 338, 337), (321, 323, 337, 336), (319, 321, 336, 335), (317, 319, 335, 334), (311, 313, 332, 331), (315, 317, 334, 333), (313, 315, 333, 332), (329, 311, 331, 340), (327, 329, 340, 339), (347, 348, 358, 357), (391, 390, 348, 347), (393, 392, 345, 344), (388, 394, 342, 341), (390, 395, 349, 348), (392, 396, 346, 345), (394, 397, 343, 342), (395, 389, 350, 349), (396, 391, 347, 346), (397, 393, 344, 343), (354, 355, 365, 364), (344, 345, 355, 354), (341, 342, 352, 351), (348, 349, 359, 358), (345, 346, 356, 355), (342, 343, 353, 352), (349, 350, 360, 359), (346, 347, 357, 356), (343, 344, 354, 353), (350, 341, 351, 360), (361, 362, 372, 371), (351, 352, 362, 361), (358, 359, 369, 368), (355, 356, 366, 365), (352, 353, 363, 362), (359, 360, 370, 369), (356, 357, 367, 366), (353, 354, 364, 363), (360, 351, 361, 370), (357, 358, 368, 367), (368, 369, 379, 378), (365, 366, 376, 375), (362, 363, 373, 372), (369, 370, 380, 379), (366, 367, 377, 381, 376), (363, 364, 374, 373), (370, 361, 371, 380), (367, 368, 378, 377), (364, 365, 375, 374), (378, 386, 381, 377), (382, 384, 371, 372), (373, 382, 372), (379, 383, 386, 378), (383, 384, 387, 386), (376, 387, 385, 375), (380, 383, 379), (375, 385, 374), (371, 384, 383, 380), (374, 385, 382, 373), (386, 387, 376, 381), (385, 387, 384, 382), (333, 334, 393, 397), (336, 337, 391, 396), (339, 340, 389, 395), (332, 333, 397, 394), (335, 336, 396, 392), (338, 339, 395, 390), (331, 332, 394, 388), (334, 335, 392, 393), (337, 338, 390, 391), (340, 331, 388, 389), (491, 488, 415, 416), (312, 330, 407, 399), (330, 328, 406, 407), (328, 326, 405, 406), (326, 324, 404, 405), (324, 322, 403, 404), (322, 320, 402, 403), (320, 318, 401, 402), (314, 312, 399, 398), (318, 316, 400, 401), (413, 412, 422, 423), (492, 489, 412, 413), (493, 490, 408, 410), (494, 491, 416, 417), (495, 492, 413, 414), (496, 493, 410, 411), (497, 494, 417, 409), (488, 495, 414, 415), (489, 496, 411, 412), (490, 497, 409, 408), (420, 418, 428, 430), (410, 408, 418, 420), (417, 416, 426, 427), (414, 413, 423, 424), (411, 410, 420, 421), (409, 417, 427, 419), (415, 414, 424, 425), (412, 411, 421, 422), (408, 409, 419, 418), (416, 415, 425, 426), (434, 433, 443, 444), (427, 426, 436, 437), (424, 423, 433, 434), (421, 420, 430, 431), (419, 427, 437, 429), (425, 424, 434, 435), (422, 421, 431, 432), (418, 419, 429, 428), (426, 425, 435, 436), (423, 422, 432, 433), (441, 440, 450, 451), (431, 430, 440, 441), (429, 437, 447, 439), (435, 434, 444, 445), (432, 431, 441, 442), (428, 429, 439, 438), (436, 435, 445, 446), (433, 432, 442, 443), (430, 428, 438, 440), (437, 436, 446, 447), (449, 457, 467, 459), (439, 447, 457, 449), (445, 444, 454, 455), (442, 441, 451, 452), (438, 439, 449, 448), (446, 445, 455, 456), (443, 442, 452, 453), (440, 438, 448, 450), (447, 446, 456, 457), (444, 443, 453, 454), (465, 464, 474, 475), (455, 454, 464, 465), (452, 451, 461, 462), (448, 449, 459, 458), (456, 455, 465, 466), (453, 452, 462, 463), (450, 448, 458, 460), (457, 456, 466, 467), (454, 453, 463, 464), (451, 450, 460, 461), (468, 469, 477, 476, 475, 474, 473, 472, 471, 470), (462, 461, 471, 472), (458, 459, 469, 468), (466, 465, 475, 476), (463, 462, 472, 473), (460, 458, 468, 470), (467, 466, 476, 477), (464, 463, 473, 474), (461, 460, 470, 471), (459, 467, 477, 469), (398, 399, 487, 482), (402, 401, 486, 480), (405, 404, 485, 478), (399, 407, 484, 487), (401, 400, 483, 486), (404, 403, 481, 485), (407, 406, 479, 484), (400, 398, 482, 483), (403, 402, 480, 481), (406, 405, 478, 479), (484, 479, 499, 505), (489, 492, 500, 516), (497, 490, 517, 510), (485, 481, 501, 507), (490, 493, 502, 517), (486, 483, 503, 509), (491, 494, 504, 498), (487, 484, 505, 511), (492, 495, 506, 500), (478, 485, 507, 514), (512, 511, 510, 517), (513, 509, 508, 516), (514, 507, 506, 515), (511, 505, 504, 510), (509, 503, 502, 508), (507, 501, 500, 506), (505, 499, 498, 504), (503, 512, 517, 502), (501, 513, 516, 500), (499, 514, 515, 498), (496, 489, 516, 508), (488, 491, 498, 515), (483, 482, 512, 503), (495, 488, 515, 506), (482, 487, 511, 512), (481, 480, 513, 501), (494, 497, 510, 504), (480, 486, 509, 513), (479, 478, 514, 499), (493, 496, 508, 502), (650, 518, 519, 651), (651, 519, 520, 652), (652, 520, 521, 653), (653, 521, 522, 654), (654, 522, 523, 655), (655, 523, 524, 656), (656, 524, 525, 657), (657, 525, 526, 658), (658, 526, 527, 659), (659, 527, 528, 660), (526, 525, 537, 538), (660, 528, 529, 661), (661, 529, 518, 650), (537, 536, 548, 549), (523, 522, 534, 535), (518, 529, 541, 531), (520, 519, 530, 532), (527, 526, 538, 539), (524, 523, 535, 536), (521, 520, 532, 533), (528, 527, 539, 540), (519, 518, 531, 530), (525, 524, 536, 537), (522, 521, 533, 534), (529, 528, 540, 541), (549, 548, 560, 561), (534, 533, 545, 546), (541, 540, 552, 553), (530, 531, 543, 542), (538, 537, 549, 550), (535, 534, 546, 547), (531, 541, 553, 543), (532, 530, 542, 544), (539, 538, 550, 551), (536, 535, 547, 548), (533, 532, 544, 545), (540, 539, 551, 552), (546, 545, 557, 558), (553, 552, 564, 565), (542, 543, 555, 554), (550, 549, 561, 562), (547, 546, 558, 559), (543, 553, 565, 555), (544, 542, 554, 556), (551, 550, 562, 563), (548, 547, 559, 560), (545, 544, 556, 557), (552, 551, 563, 564), (569, 568, 580, 581), (564, 563, 575, 576), (561, 560, 572, 573), (558, 557, 569, 570), (565, 564, 576, 577), (554, 555, 567, 566), (562, 561, 573, 574), (559, 558, 570, 571), (555, 565, 577, 567), (556, 554, 566, 568), (563, 562, 574, 575), (560, 559, 571, 572), (581, 580, 592, 593), (576, 575, 587, 588), (573, 572, 584, 585), (570, 569, 581, 582), (577, 576, 588, 589), (566, 567, 579, 578), (574, 573, 585, 586), (571, 570, 582, 583), (567, 577, 589, 579), (568, 566, 578, 580), (575, 574, 586, 587), (572, 571, 583, 584), (596, 595, 607, 608), (588, 587, 599, 600), (585, 584, 596, 597), (582, 581, 593, 594), (589, 588, 600, 601), (578, 579, 591, 590), (586, 585, 597, 598), (583, 582, 594, 595), (579, 589, 601, 591), (580, 578, 590, 592), (587, 586, 598, 599), (584, 583, 595, 596), (1049, 1048, 619, 620), (593, 592, 604, 605), (600, 599, 611, 612), (597, 596, 608, 609), (594, 593, 605, 606), (601, 600, 612, 613), (590, 591, 603, 602), (598, 597, 609, 610), (595, 594, 606, 607), (591, 601, 613, 603), (592, 590, 602, 604), (599, 598, 610, 611), (623, 622, 634, 635), (1051, 1050, 616, 617), (1053, 1052, 623, 624), (1054, 1049, 620, 621), (1055, 1051, 617, 618), (1056, 1053, 624, 625), (1058, 1057, 615, 614), (1059, 1054, 621, 622), (1048, 1055, 618, 619), (1057, 1056, 625, 615), (1050, 1058, 614, 616), (1052, 1059, 622, 623), (626, 627, 637, 636, 635, 634, 633, 632, 631, 630, 629, 628), (620, 619, 631, 632), (617, 616, 628, 629), (624, 623, 635, 636), (621, 620, 632, 633), (618, 617, 629, 630), (625, 624, 636, 637), (614, 615, 627, 626), (622, 621, 633, 634), (619, 618, 630, 631), (615, 625, 637, 627), (616, 614, 626, 628), (650, 651, 639, 638), (651, 652, 640, 639), (652, 653, 641, 640), (653, 654, 642, 641), (654, 655, 643, 642), (655, 656, 644, 643), (656, 657, 645, 644), (657, 658, 646, 645), (658, 659, 647, 646), (659, 660, 648, 647), (646, 670, 669, 645), (660, 661, 649, 648), (661, 650, 638, 649), (669, 681, 680, 668), (643, 667, 666, 642), (638, 663, 673, 649), (640, 664, 662, 639), (647, 671, 670, 646), (644, 668, 667, 643), (641, 665, 664, 640), (648, 672, 671, 647), (639, 662, 663, 638), (645, 669, 668, 644), (642, 666, 665, 641), (649, 673, 672, 648), (681, 693, 692, 680), (666, 678, 677, 665), (673, 685, 684, 672), (662, 674, 675, 663), (670, 682, 681, 669), (667, 679, 678, 666), (663, 675, 685, 673), (664, 676, 674, 662), (671, 683, 682, 670), (668, 680, 679, 667), (665, 677, 676, 664), (672, 684, 683, 671), (696, 708, 707, 695), (678, 690, 689, 677), (685, 697, 696, 684), (674, 686, 687, 675), (682, 694, 693, 681), (679, 691, 690, 678), (675, 687, 697, 685), (676, 688, 686, 674), (683, 695, 694, 682), (680, 692, 691, 679), (677, 689, 688, 676), (684, 696, 695, 683), (701, 713, 712, 700), (693, 705, 704, 692), (690, 702, 701, 689), (697, 709, 708, 696), (686, 698, 699, 687), (694, 706, 705, 693), (691, 703, 702, 690), (687, 699, 709, 697), (688, 700, 698, 686), (695, 707, 706, 694), (692, 704, 703, 691), (689, 701, 700, 688), (713, 725, 724, 712), (708, 720, 719, 707), (705, 717, 716, 704), (702, 714, 713, 701), (709, 721, 720, 708), (698, 710, 711, 699), (706, 718, 717, 705), (703, 715, 714, 702), (699, 711, 721, 709), (700, 712, 710, 698), (707, 719, 718, 706), (704, 716, 715, 703), (728, 740, 739, 727), (720, 732, 731, 719), (717, 729, 728, 716), (714, 726, 725, 713), (721, 733, 732, 720), (710, 722, 723, 711), (718, 730, 729, 717), (715, 727, 726, 714), (711, 723, 733, 721), (712, 724, 722, 710), (719, 731, 730, 718), (716, 728, 727, 715), (740, 752, 751, 739), (725, 737, 736, 724), (732, 744, 743, 731), (729, 741, 740, 728), (726, 738, 737, 725), (733, 745, 744, 732), (722, 734, 735, 723), (730, 742, 741, 729), (727, 739, 738, 726), (723, 735, 745, 733), (724, 736, 734, 722), (731, 743, 742, 730), (755, 767, 766, 754), (737, 749, 748, 736), (744, 756, 755, 743), (741, 753, 752, 740), (738, 750, 749, 737), (745, 757, 756, 744), (734, 746, 747, 735), (742, 754, 753, 741), (739, 751, 750, 738), (735, 747, 757, 745), (736, 748, 746, 734), (743, 755, 754, 742), (758, 760, 761, 762, 763, 764, 765, 766, 767, 768, 769, 759), (752, 764, 763, 751), (749, 761, 760, 748), (756, 768, 767, 755), (753, 765, 764, 752), (750, 762, 761, 749), (757, 769, 768, 756), (746, 758, 759, 747), (754, 766, 765, 753), (751, 763, 762, 750), (747, 759, 769, 757), (748, 760, 758, 746), (786, 788, 773, 771), (792, 796, 789, 785), (797, 791, 810, 814), (795, 780, 774, 787), (772, 775, 783, 777), (778, 782, 799, 806), (803, 850, 866, 839), (790, 779, 805, 811), (802, 798, 863, 851), (781, 794, 813, 800), (876, 889, 916, 902), (849, 823, 846, 867), (819, 829, 961, 959), (828, 840, 890, 883), (878, 872, 901, 906), (847, 822, 880, 897), (821, 816, 873, 877), (827, 854, 870, 841), (833, 886, 970, 962), (815, 809, 852, 858), (843, 844, 896, 891), (853, 808, 836, 871), (801, 812, 857, 860), (807, 804, 838, 834), (884, 894, 922, 913), (888, 881, 912, 917), (874, 820, 958, 966), (869, 864, 845, 842), (832, 825, 882, 887), (859, 855, 826, 831), (919, 995, 1009, 1002), (918, 911, 993, 996), (892, 895, 933, 931), (928, 932, 947, 944), (898, 879, 905, 926), (885, 875, 965, 971), (935, 941, 955, 948), (907, 900, 984, 988), (923, 893, 930, 938), (899, 925, 942, 934), (956, 960, 975, 972), (945, 949, 954, 952), (940, 936, 950, 953), (939, 929, 946, 951), (968, 964, 978, 981), (848, 862, 817, 824), (861, 856, 830, 818), (835, 837, 865, 868), (989, 987, 997, 992), (967, 957, 974, 979), (963, 969, 983, 976), (994, 986, 1004, 1007), (909, 914, 921, 927), (903, 915, 1001, 998), (985, 904, 1000, 1005), (924, 920, 937, 943), (910, 908, 990, 991), (999, 1003, 1008, 1006), (770, 771, 772), (773, 774, 775), (776, 777, 778, 779), (780, 781, 782, 783), (784, 785, 786), (787, 788, 789), (790, 791, 792, 793), (794, 795, 796, 797), (798, 799, 800, 801), (802, 803, 804, 805, 806), (807, 808, 809, 810, 811), (812, 813, 814, 815), (816, 817, 818, 819, 820), (821, 822, 823, 824), (825, 826, 827, 828), (829, 830, 831, 832, 833), (834, 835, 836), (837, 838, 839), (840, 841, 842, 843), (844, 845, 846, 847), (848, 849, 850, 851), (852, 853, 854, 855), (856, 857, 858, 859), (860, 861, 862, 863), (864, 865, 866, 867), (868, 869, 870, 871), (872, 873, 874, 875, 876), (877, 878, 879, 880), (881, 882, 883, 884), (885, 886, 887, 888, 889), (890, 891, 892, 893, 894), (895, 896, 897, 898, 899), (900, 901, 902, 903, 904), (905, 906, 907, 908, 909), (910, 911, 912, 913, 914), (915, 916, 917, 918, 919), (920, 921, 922, 923), (924, 925, 926, 927), (928, 929, 930, 931), (932, 933, 934, 935), (936, 937, 938, 939), (940, 941, 942, 943), (944, 945, 946), (947, 948, 949), (950, 951, 952), (953, 954, 955), (956, 957, 958, 959), (960, 961, 962, 963), (964, 965, 966, 967), (968, 969, 970, 971), (972, 973, 974), (975, 976, 977), (978, 979, 980), (981, 982, 983), (984, 985, 986, 987), (988, 989, 990), (991, 992, 993), (994, 995, 996, 997), (998, 999, 1000), (1001, 1002, 1003), (1004, 1005, 1006), (1007, 1008, 1009), (776, 770, 772, 777), (771, 773, 775, 772), (774, 780, 783, 775), (782, 778, 777, 783), (793, 776, 779, 790), (780, 795, 794, 781), (796, 792, 791, 797), (784, 793, 792, 785), (795, 787, 789, 796), (788, 786, 785, 789), (770, 784, 786, 771), (787, 774, 773, 788), (798, 802, 806, 799), (811, 805, 804, 807), (800, 813, 812, 801), (814, 810, 809, 815), (797, 814, 813, 794), (799, 782, 781, 800), (805, 779, 778, 806), (790, 811, 810, 791), (816, 821, 824, 817), (843, 891, 890, 840), (818, 830, 829, 819), (831, 826, 825, 832), (848, 824, 823, 849), (852, 809, 808, 853), (859, 831, 830, 856), (863, 798, 801, 860), (834, 838, 837, 835), (842, 845, 844, 843), (867, 846, 845, 864), (871, 836, 835, 868), (803, 839, 838, 804), (836, 808, 807, 834), (822, 847, 846, 823), (840, 828, 827, 841), (802, 851, 850, 803), (826, 855, 854, 827), (815, 858, 857, 812), (817, 862, 861, 818), (839, 866, 865, 837), (841, 870, 869, 842), (853, 871, 870, 854), (849, 867, 866, 850), (864, 869, 868, 865), (855, 859, 858, 852), (862, 848, 851, 863), (856, 861, 860, 857), (872, 878, 877, 873), (878, 906, 905, 879), (875, 885, 889, 876), (887, 882, 881, 888), (891, 896, 895, 892), (879, 898, 897, 880), (894, 884, 883, 890), (882, 825, 828, 883), (832, 887, 886, 833), (873, 816, 820, 874), (880, 822, 821, 877), (847, 897, 896, 844), (900, 907, 906, 901), (914, 909, 908, 910), (902, 916, 915, 903), (917, 912, 911, 918), (920, 924, 927, 921), (909, 927, 926, 905), (921, 914, 913, 922), (925, 899, 898, 926), (884, 913, 912, 881), (916, 889, 888, 917), (893, 923, 922, 894), (901, 872, 876, 902), (931, 933, 932, 928), (936, 940, 943, 937), (941, 935, 934, 942), (929, 939, 938, 930), (923, 938, 937, 920), (942, 925, 924, 943), (933, 895, 899, 934), (930, 893, 892, 931), (944, 947, 949, 945), (952, 954, 953, 950), (954, 949, 948, 955), (945, 952, 951, 946), (928, 944, 946, 929), (950, 936, 939, 951), (955, 941, 940, 953), (947, 932, 935, 948), (959, 961, 960, 956), (964, 968, 971, 965), (962, 970, 969, 963), (966, 958, 957, 967), (874, 966, 965, 875), (970, 886, 885, 971), (819, 959, 958, 820), (833, 962, 961, 829), (972, 975, 977, 973), (980, 982, 981, 978), (976, 983, 982, 977), (979, 974, 973, 980), (968, 981, 983, 969), (975, 960, 963, 976), (974, 957, 956, 972), (978, 964, 967, 979), (987, 989, 988, 984), (991, 990, 989, 992), (986, 994, 997, 987), (996, 993, 992, 997), (910, 991, 993, 911), (995, 919, 918, 996), (907, 988, 990, 908), (984, 900, 904, 985), (998, 1001, 1003, 999), (1006, 1008, 1007, 1004), (1008, 1003, 1002, 1009), (1005, 1000, 999, 1006), (903, 998, 1000, 904), (1004, 986, 985, 1005), (994, 1007, 1009, 995), (1001, 915, 919, 1002), (776, 793, 784, 770), (1010, 1011, 1013, 1012), (1012, 1013, 1017, 1016), (1016, 1017, 1015, 1014), (1014, 1015, 1011, 1010), (1010, 1012, 1018, 1019), (1017, 1013, 1011, 1015), (1018, 1020, 1024, 1022), (1016, 1014, 1021, 1020), (1014, 1010, 1019, 1021), (1012, 1016, 1020, 1018), (1024, 1025, 1027), (1020, 1021, 1025, 1024), (1019, 1018, 1022, 1023), (1021, 1019, 1023, 1025), (1023, 1022, 1026), (1022, 1024, 1027, 1026), (1025, 1023, 1026, 1027), (1028, 1029, 68, 70), (1036, 1028, 70, 1045), (1033, 1037, 1047, 1040), (1029, 1032, 1039, 68), (1034, 1035, 1042, 1041), (1031, 1030, 12, 1), (1037, 1034, 1041, 1047), (1035, 1031, 1, 1042), (1030, 1036, 1045, 12), (1032, 1033, 1040, 1039), (1039, 1040, 1038), (1042, 1043, 1041), (1044, 3, 12, 1045), (1046, 1038, 1040, 1047), (1042, 1, 3, 1043), (68, 1039, 1038, 14), (1043, 3, 1044, 1046), (1038, 1046, 1044, 14), (1043, 1046, 1047, 1041), (14, 1044, 1045, 70), (982, 980, 973, 977), (611, 610, 1059, 1052), (604, 602, 1058, 1050), (603, 613, 1056, 1057), (607, 606, 1055, 1048), (610, 609, 1054, 1059), (602, 603, 1057, 1058), (613, 612, 1053, 1056), (606, 605, 1051, 1055), (609, 608, 1049, 1054), (612, 611, 1052, 1053), (605, 604, 1050, 1051), (608, 607, 1048, 1049), (557, 556, 568, 569)])
me_cube.polygons.foreach_set('material_index', [0, 0, 0, 0, 0, 0, 0, 0, 0, 0, 0, 0, 0, 1, 1, 0, 1, 1, 0, 0, 0, 0, 0, 0, 0, 0, 1, 0, 0, 0, 1, 0, 0, 0, 0, 0, 0, 0, 0, 0, 0, 0, 0, 0, 0, 0, 0, 0, 0, 0, 0, 0, 0, 0, 0, 1, 1, 0, 0, 0, 0, 0, 0, 0, 0, 1, 1, 1, 0, 0, 1, 0, 0, 1, 1, 1, 1, 1, 1, 1, 1, 0, 0, 0, 1, 1, 0, 0, 0, 1, 0, 1, 0, 0, 0, 0, 1, 0, 0, 0, 1, 1, 1, 1, 1, 0, 1, 1, 1, 1, 1, 1, 1, 1, 1, 1, 1, 1, 1, 1, 1, 1, 1, 1, 1, 1, 1, 1, 1, 1, 1, 1, 1, 1, 1, 1, 1, 1, 0, 0, 0, 0, 0, 0, 0, 0, 0, 0, 0, 0, 0, 0, 0, 0, 0, 0, 0, 0, 0, 0, 0, 0, 0, 0, 0, 0, 0, 0, 0, 0, 0, 0, 0, 0, 0, 0, 0, 0, 0, 0, 0, 0, 0, 0, 0, 0, 0, 0, 0, 0, 0, 0, 0, 0, 0, 0, 0, 0, 0, 0, 0, 0, 2, 2, 2, 2, 2, 2, 2, 2, 2, 2, 2, 2, 2, 2, 2, 2, 2, 2, 2, 2, 2, 2, 2, 2, 2, 2, 2, 2, 2, 2, 2, 2, 2, 2, 2, 2, 2, 2, 2, 2, 2, 2, 2, 2, 2, 2, 2, 2, 2, 2, 2, 2, 2, 2, 2, 2, 2, 2, 2, 2, 2, 2, 2, 2, 2, 2, 2, 2, 2, 2, 2, 2, 2, 2, 2, 2, 2, 2, 2, 2, 2, 2, 2, 2, 2, 2, 2, 2, 2, 2, 2, 2, 2, 2, 2, 2, 2, 2, 2, 2, 2, 2, 2, 2, 2, 2, 2, 2, 2, 2, 2, 2, 2, 2, 2, 2, 2, 2, 2, 2, 2, 2, 2, 2, 0, 0, 0, 0, 0, 0, 0, 0, 0, 0, 0, 0, 0, 0, 0, 0, 0, 0, 0, 0, 0, 0, 0, 0, 0, 0, 0, 0, 0, 0, 0, 0, 0, 0, 0, 0, 0, 0, 0, 0, 0, 0, 0, 0, 0, 0, 0, 0, 0, 0, 0, 0, 0, 0, 0, 0, 0, 0, 0, 0, 0, 0, 0, 0, 0, 0, 0, 0, 0, 0, 0, 0, 0, 0, 0, 0, 0, 0, 0, 0, 0, 0, 0, 0, 0, 0, 0, 0, 0, 0, 0, 0, 0, 0, 0, 0, 0, 0, 0, 0, 0, 0, 0, 0, 0, 0, 0, 0, 0, 0, 0, 0, 0, 0, 0, 0, 0, 0, 0, 0, 0, 0, 0, 0, 0, 0, 0, 0, 0, 0, 0, 0, 0, 0, 0, 0, 0, 0, 0, 0, 0, 0, 0, 0, 0, 0, 0, 0, 0, 0, 0, 0, 0, 0, 0, 0, 0, 0, 0, 0, 0, 0, 0, 0, 0, 0, 0, 0, 0, 0, 0, 0, 0, 0, 0, 0, 0, 0, 0, 0, 0, 0, 0, 0, 0, 0, 0, 0, 0, 0, 0, 0, 0, 0, 0, 0, 0, 0, 0, 0, 0, 0, 0, 2, 2, 2, 2, 2, 2, 2, 2, 2, 2, 2, 2, 2, 2, 2, 2, 2, 2, 2, 2, 2, 2, 2, 2, 2, 2, 2, 2, 2, 2, 2, 2, 2, 2, 2, 2, 2, 2, 2, 2, 2, 2, 2, 2, 2, 2, 2, 2, 2, 2, 2, 2, 2, 2, 2, 2, 2, 2, 2, 2, 2, 2, 2, 2, 2, 2, 2, 2, 2, 2, 2, 2, 2, 2, 2, 2, 2, 2, 2, 2, 2, 2, 2, 2, 2, 2, 2, 2, 2, 2, 2, 2, 2, 2, 2, 2, 2, 2, 2, 2, 2, 2, 2, 2, 2, 2, 2, 2, 2, 2, 2, 2, 2, 2, 2, 2, 2, 2, 2, 2, 2, 2, 2, 2, 2, 2, 2, 2, 2, 2, 2, 2, 2, 2, 2, 2, 2, 2, 2, 2, 2, 2, 2, 2, 2, 2, 2, 2, 2, 2, 2, 2, 2, 2, 2, 2, 2, 2, 2, 2, 2, 2, 2, 2, 2, 2, 2, 2, 2, 2, 2, 2, 2, 2, 2, 2, 2, 2, 2, 2, 2, 2, 2, 2, 2, 2, 2, 2, 2, 2, 2, 2, 2, 2, 2, 2, 2, 2, 2, 2, 2, 2, 2, 2, 2, 2, 2, 2, 2, 2, 2, 2, 2, 2, 2, 2, 2, 2, 2, 2, 2, 2, 2, 2, 2, 2, 2, 2, 2, 2, 2, 2, 2, 2, 2, 2, 2, 2, 2, 2, 2, 3, 3, 3, 3, 3, 3, 3, 3, 3, 3, 3, 3, 3, 3, 3, 3, 3, 3, 3, 3, 3, 3, 3, 3, 3, 3, 3, 3, 3, 3, 3, 3, 3, 3, 3, 3, 3, 3, 3, 3, 3, 3, 3, 3, 3, 3, 3, 3, 3, 3, 3, 3, 3, 3, 3, 3, 3, 3, 3, 3, 3, 3, 3, 3, 3, 3, 3, 3, 3, 3, 3, 3, 3, 3, 3, 3, 3, 3, 3, 3, 3, 3, 3, 3, 3, 3, 3, 3, 3, 3, 3, 3, 3, 3, 3, 3, 3, 3, 3, 3, 3, 3, 3, 3, 3, 3, 3, 3, 3, 3, 3, 3, 3, 3, 3, 3, 3, 3, 3, 3, 3, 3, 3, 3, 3, 3, 3, 3, 3, 3, 3, 3, 3, 3, 3, 3, 3, 3, 3, 3, 3, 3, 3, 3, 3, 3, 3, 3, 3, 3, 3, 3, 3, 3, 3, 3, 3, 3, 3, 3, 3, 3, 3, 3, 3, 3, 3, 3, 3, 3, 3, 3, 3, 3, 3, 3, 3, 3, 3, 3, 3, 3, 3, 3, 3, 3, 3, 3, 3, 3, 3, 3, 3, 3, 3, 3, 3, 3, 3, 3, 3, 3, 3, 3, 3, 3, 3, 3, 3, 3, 3, 3, 3, 3, 3, 3, 3, 3, 3, 3, 3, 3, 3, 3, 3, 3, 3, 3, 3, 3, 3, 3, 3, 3, 3, 3, 3, 3, 3, 3, 3, 0, 0, 0, 0, 0, 0, 0, 0, 0, 0, 0, 0, 0, 0, 0, 0, 0, 1, 1, 1, 1, 1, 1, 1, 1, 1, 1, 1, 1, 1, 1, 1, 1, 1, 1, 1, 1, 3, 2, 2, 2, 2, 2, 2, 2, 2, 2, 2, 2, 2, 2])
me_cube.materials.append(mat_main)
me_cube.materials.append(mat_dark)
me_cube.materials.append(mat_detail)
me_cube.materials.append(mat_mid)
me_cube.use_remesh_preserve_volume = False
me_cube.use_remesh_preserve_attributes = False
me_cube.use_mirror_vertex_groups = False
me_cube.update()

# ---- objects
ob_sniperrifle = bpy.data.objects.new('SniperRifle', me_cube)

# ---- transforms, parenting, visibility, modifiers, constraints
ob_sniperrifle.location = (0.0, 0.0, 0.0)
ob_sniperrifle.lineart.crease_threshold = 0.0

# ---- collection membership
col_collection_1.objects.link(ob_sniperrifle)

# ---- scene / render settings (as saved in the file)
scene.frame_start = 1; scene.frame_end = 250; scene.frame_set(0)
scene.render.engine = 'CYCLES'
scene.render.resolution_x = 1000
scene.render.resolution_y = 1000
scene.render.dither_intensity = 0.0
scene.cycles.use_denoising = False
scene.cycles.samples = 200
scene.cycles.sampling_pattern = 'TABULATED_SOBOL'
scene.cycles.light_sampling_threshold = 0.0
scene.cycles.use_adaptive_sampling = False
scene.cycles.use_light_tree = False
scene.cycles.caustics_reflective = False
scene.cycles.caustics_refractive = False
scene.cycles.blur_glossy = 0.0
scene.cycles.max_bounces = 2
scene.cycles.volume_bounces = 1
scene.cycles.pixel_filter_type = 'GAUSSIAN'
scene.cycles.sample_clamp_indirect = 0.0
scene.view_settings.view_transform = 'Standard'
bpy.context.view_layer.update()

# ---- added for rendering (the .blend has no active camera and no usable light): camera, sun
cam_auto = bpy.data.cameras.new('AutoCamera')
cam_auto.lens = 50.0
cam_auto.sensor_width = 36.0
cam_auto.clip_end = 1000.0
ob_auto_camera = bpy.data.objects.new('AutoCamera', cam_auto)
scene.collection.objects.link(ob_auto_camera)
ob_auto_camera.location = (10.8884, -9.61204, 8.74295)
ob_auto_camera.rotation_euler = (1.09748, -7.21219e-08, 0.694738)
scene.camera = ob_auto_camera
light_auto_sun = bpy.data.lights.new('AutoSun', 'SUN')
light_auto_sun.energy = 3.0
light_auto_sun.angle = 0.0523599
ob_auto_sun = bpy.data.objects.new('AutoSun', light_auto_sun)
scene.collection.objects.link(ob_auto_sun)
ob_auto_sun.rotation_euler = (0.872665, 0.174533, 0.523599)
bpy.context.view_layer.update()
